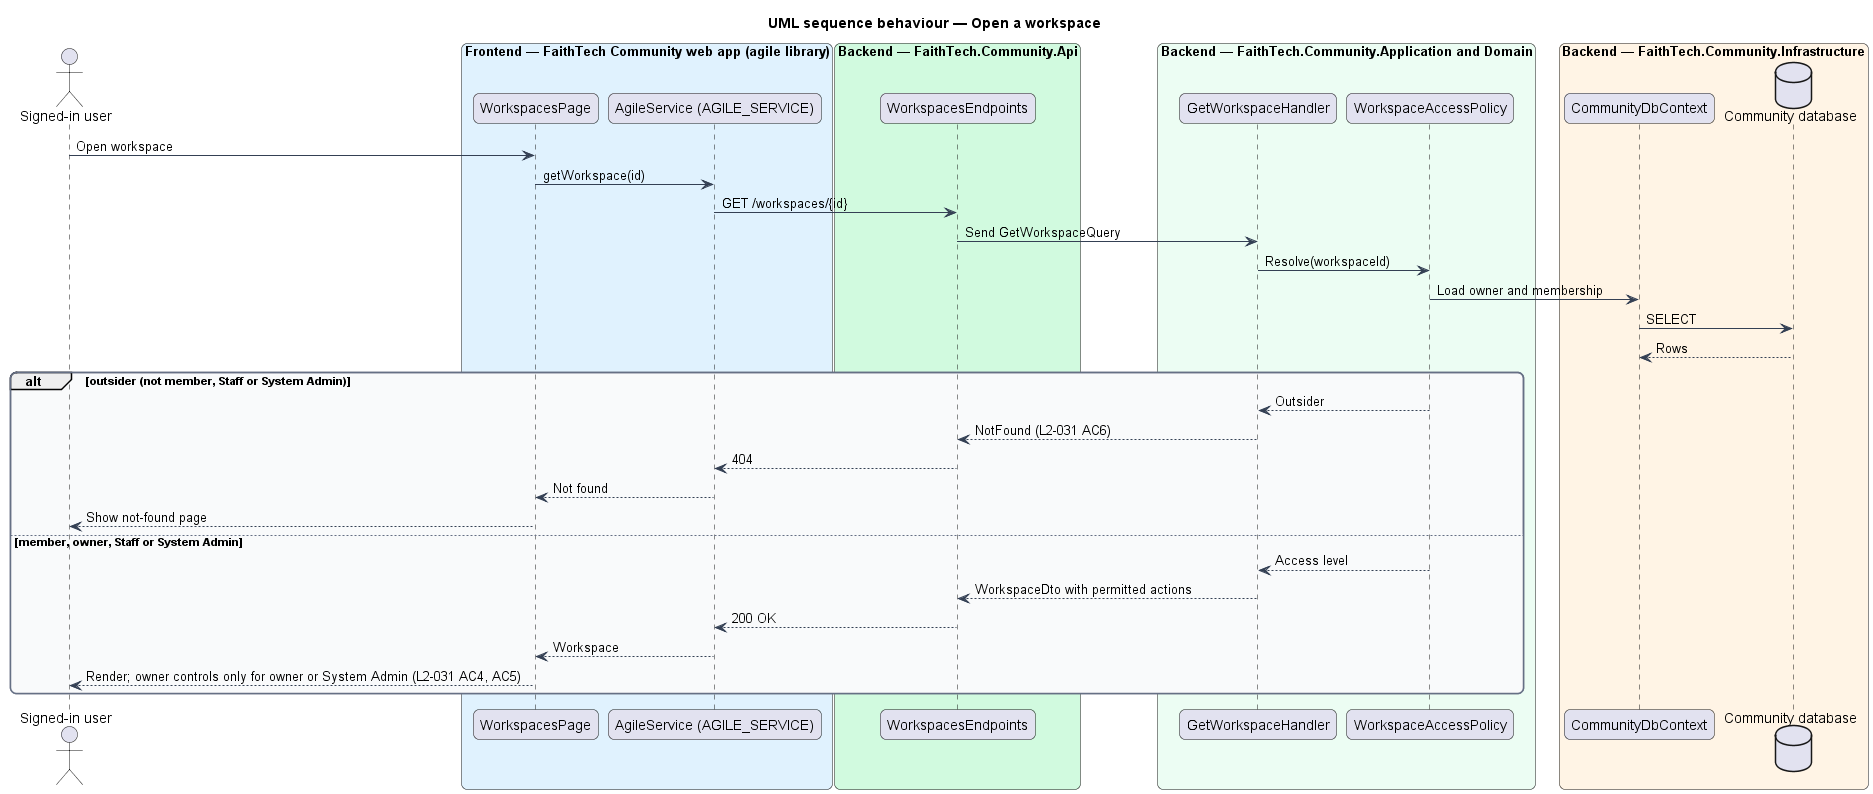

The diagram above was rendered by PlantUML. Its source (embedded in the PNG):
@startuml
title UML sequence behaviour — Open a workspace
skinparam backgroundColor #FFFFFF
skinparam shadowing false
skinparam roundcorner 12
skinparam defaultFontName Arial
skinparam ArrowColor #344054
skinparam rectangle {
  BorderColor #344054
  FontColor #101828
}
skinparam package {
  BorderColor #667085
  FontColor #101828
  BackgroundColor #F9FAFB
}
actor "Signed-in user" as actor
box "Frontend — FaithTech Community web app (agile library)" #E0F2FE
  participant "WorkspacesPage" as page
  participant "AgileService (AGILE_SERVICE)" as svc
end box
box "Backend — FaithTech.Community.Api" #D1FADF
  participant "WorkspacesEndpoints" as ep
end box
box "Backend — FaithTech.Community.Application and Domain" #ECFDF3
  participant "GetWorkspaceHandler" as h
  participant "WorkspaceAccessPolicy" as pol
end box
box "Backend — FaithTech.Community.Infrastructure" #FFF4E5
  participant "CommunityDbContext" as ctx
  database "Community database" as db
end box
actor -> page : Open workspace
page -> svc : getWorkspace(id)
svc -> ep : GET /workspaces/{id}
ep -> h : Send GetWorkspaceQuery
h -> pol : Resolve(workspaceId)
pol -> ctx : Load owner and membership
ctx -> db : SELECT
db --> ctx : Rows
alt outsider (not member, Staff or System Admin)
pol --> h : Outsider
h --> ep : NotFound (L2-031 AC6)
ep --> svc : 404
svc --> page : Not found
page --> actor : Show not-found page
else member, owner, Staff or System Admin
pol --> h : Access level
h --> ep : WorkspaceDto with permitted actions
ep --> svc : 200 OK
svc --> page : Workspace
page --> actor : Render; owner controls only for owner or System Admin (L2-031 AC4, AC5)
end
@enduml